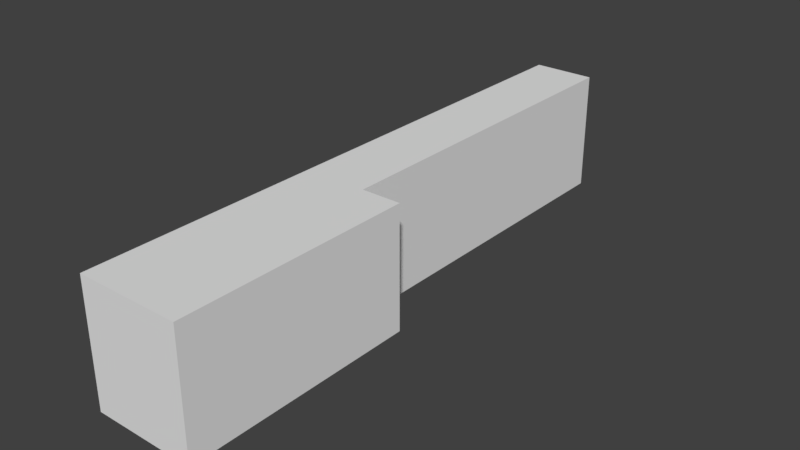 # Source: Col_Tecla_Blanca_L_Izq.blend  (saved by Blender 2.79.0; exported with 4.5.12 LTS)
import bpy
from mathutils import Matrix  # noqa: F401  (used for matrix-valued properties, if any)

bpy.ops.wm.read_factory_settings(use_empty=True)
scene = bpy.context.scene
scene.name = 'Scene'

# ---- collections
col_collection_1 = bpy.data.collections.new('Collection 1'); scene.collection.children.link(col_collection_1)

# ---- world
world_world = bpy.data.worlds.new('World'); scene.world = world_world
world_world.color = (0.05088, 0.05088, 0.05088)
world_world.use_sun_shadow = False
world_world.sun_shadow_jitter_overblur = 0.0
world_world.cycles.sampling_method = 'MANUAL'

# ---- meshes
me_cube_001 = bpy.data.meshes.new('Cube.001')
me_cube_001.from_pydata([(0.7887, -4.866, -0.6739), (0.7887, -4.866, 1.0), (-0.6165, -4.866, -0.6739), (-0.6165, -4.866, 1.0), (-0.6165, 3.254, -0.6739), (-0.6165, 3.254, 1.0), (0.7887, -1.655, -0.6739), (0.7887, -1.655, 1.0), (-0.6165, -1.655, -0.6739), (-0.6165, -1.655, 1.0), (0.2452, 3.254, -0.6739), (0.2452, 3.254, 1.0), (0.2452, -4.866, -0.6739), (0.2452, -4.866, 1.0), (0.2452, -1.655, 1.0), (0.2452, -1.655, -0.6739)], [], [(14, 13, 1, 7), (12, 15, 6, 0), (12, 0, 1, 13), (8, 15, 12, 2), (15, 14, 7, 6), (7, 1, 0, 6), (3, 2, 12, 13), (3, 9, 8, 2), (13, 14, 9, 3), (4, 8, 9, 5), (5, 9, 14, 11), (11, 10, 4, 5), (14, 15, 10, 11), (8, 4, 10, 15)])
_ca = me_cube_001.color_attributes.new('Col', 'BYTE_COLOR', 'CORNER')
_ca.data.foreach_set('color', [1.0, 1.0, 1.0, 1.0, 1.0, 1.0, 1.0, 1.0, 1.0, 1.0, 1.0, 1.0, 1.0, 1.0, 1.0, 1.0, 1.0, 1.0, 1.0, 1.0, 1.0, 1.0, 1.0, 1.0, 1.0, 1.0, 1.0, 1.0, 1.0, 1.0, 1.0, 1.0, 1.0, 1.0, 1.0, 1.0, 1.0, 1.0, 1.0, 1.0, 1.0, 1.0, 1.0, 1.0, 1.0, 1.0, 1.0, 1.0, 1.0, 1.0, 1.0, 1.0, 1.0, 1.0, 1.0, 1.0, 1.0, 1.0, 1.0, 1.0, 1.0, 1.0, 1.0, 1.0, 1.0, 1.0, 1.0, 1.0, 1.0, 1.0, 1.0, 1.0, 1.0, 1.0, 1.0, 1.0, 1.0, 1.0, 1.0, 1.0, 1.0, 1.0, 1.0, 1.0, 1.0, 1.0, 1.0, 1.0, 1.0, 1.0, 1.0, 1.0, 1.0, 1.0, 1.0, 1.0, 1.0, 1.0, 1.0, 1.0, 1.0, 1.0, 1.0, 1.0, 1.0, 1.0, 1.0, 1.0, 1.0, 1.0, 1.0, 1.0, 1.0, 1.0, 1.0, 1.0, 1.0, 1.0, 1.0, 1.0, 1.0, 1.0, 1.0, 1.0, 1.0, 1.0, 1.0, 1.0, 1.0, 1.0, 1.0, 1.0, 1.0, 1.0, 1.0, 1.0, 1.0, 1.0, 1.0, 1.0, 1.0, 1.0, 1.0, 1.0, 1.0, 1.0, 1.0, 1.0, 1.0, 1.0, 1.0, 1.0, 1.0, 1.0, 1.0, 1.0, 1.0, 1.0, 1.0, 1.0, 1.0, 1.0, 1.0, 1.0, 1.0, 1.0, 1.0, 1.0, 1.0, 1.0, 1.0, 1.0, 1.0, 1.0, 1.0, 1.0, 1.0, 1.0, 1.0, 1.0, 1.0, 1.0, 1.0, 1.0, 1.0, 1.0, 1.0, 1.0, 1.0, 1.0, 1.0, 1.0, 1.0, 1.0, 1.0, 1.0, 1.0, 1.0, 1.0, 1.0, 1.0, 1.0, 1.0, 1.0, 1.0, 1.0, 1.0, 1.0, 1.0, 1.0, 1.0, 1.0, 1.0, 1.0, 1.0, 1.0, 1.0, 1.0, 1.0, 1.0, 1.0, 1.0, 1.0, 1.0])
me_cube_001.use_remesh_preserve_volume = False
me_cube_001.use_remesh_preserve_attributes = False
me_cube_001.use_mirror_vertex_groups = False
me_cube_001.update()

# ---- objects
ob_cube = bpy.data.objects.new('Cube', me_cube_001)

# ---- transforms, parenting, visibility, modifiers, constraints
ob_cube.location = (0.0, 0.0, 0.0)
ob_cube.lineart.crease_threshold = 0.0

# ---- collection membership
col_collection_1.objects.link(ob_cube)

# ---- scene / render settings (as saved in the file)
scene.frame_start = 1; scene.frame_end = 250; scene.frame_set(1)
scene.render.engine = 'BLENDER_EEVEE_NEXT'
scene.render.resolution_percentage = 50
scene.render.dither_intensity = 0.0
scene.cycles.use_denoising = False
scene.cycles.samples = 128
scene.cycles.sampling_pattern = 'TABULATED_SOBOL'
scene.cycles.use_adaptive_sampling = False
scene.cycles.use_light_tree = False
scene.cycles.blur_glossy = 0.0
scene.cycles.sample_clamp_indirect = 0.0
scene.view_settings.view_transform = 'Standard'
bpy.context.view_layer.update()

# ---- added for rendering (the .blend has no active camera and no usable light): camera, sun
cam_auto = bpy.data.cameras.new('AutoCamera')
cam_auto.lens = 50.0
cam_auto.sensor_width = 36.0
cam_auto.clip_end = 1000.0
ob_auto_camera = bpy.data.objects.new('AutoCamera', cam_auto)
scene.collection.objects.link(ob_auto_camera)
ob_auto_camera.location = (7.86602, -10.142, 6.38698)
ob_auto_camera.rotation_euler = (1.09748, -7.21219e-08, 0.694738)
scene.camera = ob_auto_camera
light_auto_sun = bpy.data.lights.new('AutoSun', 'SUN')
light_auto_sun.energy = 3.0
light_auto_sun.angle = 0.0523599
ob_auto_sun = bpy.data.objects.new('AutoSun', light_auto_sun)
scene.collection.objects.link(ob_auto_sun)
ob_auto_sun.rotation_euler = (0.872665, 0.174533, 0.523599)
bpy.context.view_layer.update()
